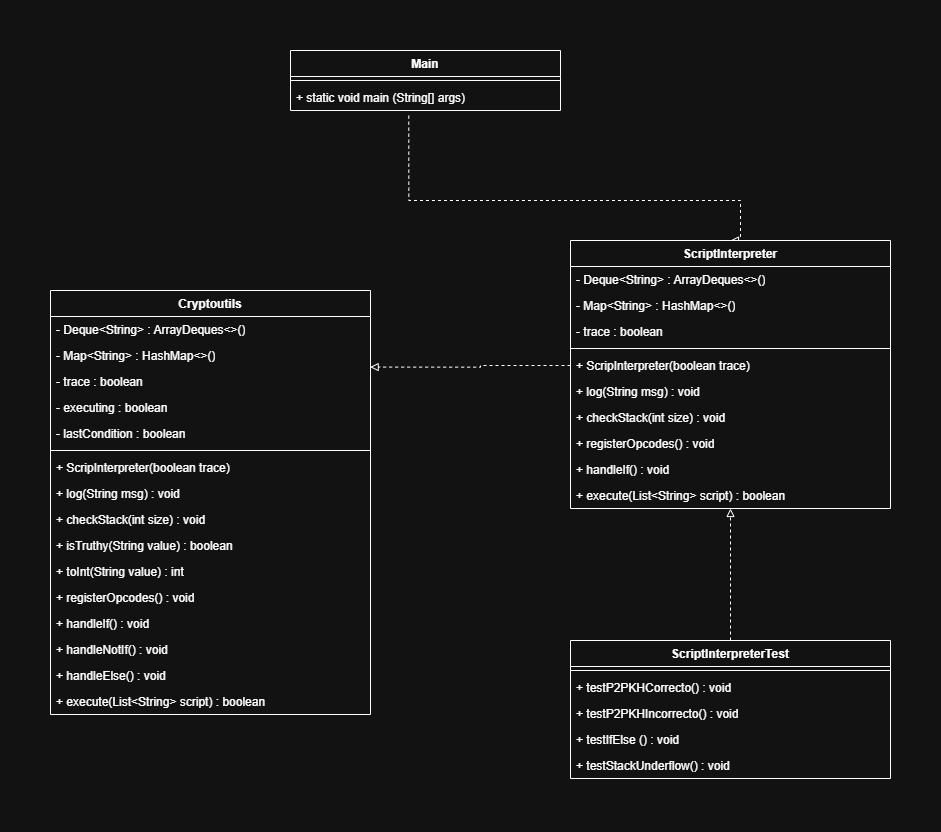

The diagram above was exported from draw.io. Its source (the exported page's mxGraphModel, read from the mxfile embedded in the PNG):
<mxGraphModel dx="1433" dy="2001" grid="1" gridSize="10" guides="1" tooltips="1" connect="1" arrows="1" fold="1" page="1" pageScale="1" pageWidth="827" pageHeight="1169" math="0" shadow="0">
  <root>
    <mxCell id="0" />
    <mxCell id="1" parent="0" />
    <mxCell id="Enrw0Av16sIZYQziE-UL-72" edge="1" parent="1" source="Enrw0Av16sIZYQziE-UL-4" style="edgeStyle=orthogonalEdgeStyle;rounded=0;orthogonalLoop=1;jettySize=auto;html=1;exitX=0.438;exitY=1.198;exitDx=0;exitDy=0;exitPerimeter=0;dashed=1;endArrow=block;endFill=0;entryX=0.5;entryY=0;entryDx=0;entryDy=0;" target="Enrw0Av16sIZYQziE-UL-39">
      <mxGeometry relative="1" as="geometry">
        <Array as="points">
          <mxPoint x="468" y="-140" />
          <mxPoint x="800" y="-140" />
        </Array>
        <mxPoint x="476.6300000000001" y="-189.99200000000016" as="sourcePoint" />
        <mxPoint x="800" y="50" as="targetPoint" />
      </mxGeometry>
    </mxCell>
    <mxCell id="Enrw0Av16sIZYQziE-UL-1" parent="1" style="swimlane;fontStyle=1;align=center;verticalAlign=top;childLayout=stackLayout;horizontal=1;startSize=26;horizontalStack=0;resizeParent=1;resizeParentMax=0;resizeLast=0;collapsible=1;marginBottom=0;whiteSpace=wrap;html=1;" value="Main" vertex="1">
      <mxGeometry height="60" width="270" x="350" y="-290" as="geometry" />
    </mxCell>
    <mxCell id="Enrw0Av16sIZYQziE-UL-3" parent="Enrw0Av16sIZYQziE-UL-1" style="line;strokeWidth=1;fillColor=none;align=left;verticalAlign=middle;spacingTop=-1;spacingLeft=3;spacingRight=3;rotatable=0;labelPosition=right;points=[];portConstraint=eastwest;strokeColor=inherit;" value="" vertex="1">
      <mxGeometry height="8" width="270" y="26" as="geometry" />
    </mxCell>
    <mxCell id="Enrw0Av16sIZYQziE-UL-4" parent="Enrw0Av16sIZYQziE-UL-1" style="text;strokeColor=none;fillColor=none;align=left;verticalAlign=top;spacingLeft=4;spacingRight=4;overflow=hidden;rotatable=0;points=[[0,0.5],[1,0.5]];portConstraint=eastwest;whiteSpace=wrap;html=1;" value="+ static void main (String[] args)" vertex="1">
      <mxGeometry height="26" width="270" y="34" as="geometry" />
    </mxCell>
    <mxCell id="Enrw0Av16sIZYQziE-UL-5" parent="1" style="swimlane;fontStyle=1;align=center;verticalAlign=top;childLayout=stackLayout;horizontal=1;startSize=26;horizontalStack=0;resizeParent=1;resizeParentMax=0;resizeLast=0;collapsible=1;marginBottom=0;whiteSpace=wrap;html=1;" value="Cryptoutils" vertex="1">
      <mxGeometry height="424" width="320" x="110" y="-50" as="geometry" />
    </mxCell>
    <mxCell id="Enrw0Av16sIZYQziE-UL-6" parent="Enrw0Av16sIZYQziE-UL-5" style="text;strokeColor=none;fillColor=none;align=left;verticalAlign=top;spacingLeft=4;spacingRight=4;overflow=hidden;rotatable=0;points=[[0,0.5],[1,0.5]];portConstraint=eastwest;whiteSpace=wrap;html=1;" value="- Deque&amp;lt;String&amp;gt; : ArrayDeques&amp;lt;&amp;gt;()" vertex="1">
      <mxGeometry height="26" width="320" y="26" as="geometry" />
    </mxCell>
    <mxCell id="Enrw0Av16sIZYQziE-UL-11" parent="Enrw0Av16sIZYQziE-UL-5" style="text;strokeColor=none;fillColor=none;align=left;verticalAlign=top;spacingLeft=4;spacingRight=4;overflow=hidden;rotatable=0;points=[[0,0.5],[1,0.5]];portConstraint=eastwest;whiteSpace=wrap;html=1;" value="- Map&amp;lt;String&amp;gt; : HashMap&amp;lt;&amp;gt;()" vertex="1">
      <mxGeometry height="26" width="320" y="52" as="geometry" />
    </mxCell>
    <mxCell id="Enrw0Av16sIZYQziE-UL-12" parent="Enrw0Av16sIZYQziE-UL-5" style="text;strokeColor=none;fillColor=none;align=left;verticalAlign=top;spacingLeft=4;spacingRight=4;overflow=hidden;rotatable=0;points=[[0,0.5],[1,0.5]];portConstraint=eastwest;whiteSpace=wrap;html=1;" value="- trace : boolean" vertex="1">
      <mxGeometry height="26" width="320" y="78" as="geometry" />
    </mxCell>
    <mxCell id="Enrw0Av16sIZYQziE-UL-13" parent="Enrw0Av16sIZYQziE-UL-5" style="text;strokeColor=none;fillColor=none;align=left;verticalAlign=top;spacingLeft=4;spacingRight=4;overflow=hidden;rotatable=0;points=[[0,0.5],[1,0.5]];portConstraint=eastwest;whiteSpace=wrap;html=1;" value="- executing : boolean" vertex="1">
      <mxGeometry height="26" width="320" y="104" as="geometry" />
    </mxCell>
    <mxCell id="Enrw0Av16sIZYQziE-UL-10" parent="Enrw0Av16sIZYQziE-UL-5" style="text;strokeColor=none;fillColor=none;align=left;verticalAlign=top;spacingLeft=4;spacingRight=4;overflow=hidden;rotatable=0;points=[[0,0.5],[1,0.5]];portConstraint=eastwest;whiteSpace=wrap;html=1;" value="- lastCondition : boolean" vertex="1">
      <mxGeometry height="26" width="320" y="130" as="geometry" />
    </mxCell>
    <mxCell id="Enrw0Av16sIZYQziE-UL-7" parent="Enrw0Av16sIZYQziE-UL-5" style="line;strokeWidth=1;fillColor=none;align=left;verticalAlign=middle;spacingTop=-1;spacingLeft=3;spacingRight=3;rotatable=0;labelPosition=right;points=[];portConstraint=eastwest;strokeColor=inherit;" value="" vertex="1">
      <mxGeometry height="8" width="320" y="156" as="geometry" />
    </mxCell>
    <mxCell id="Enrw0Av16sIZYQziE-UL-8" parent="Enrw0Av16sIZYQziE-UL-5" style="text;strokeColor=none;fillColor=none;align=left;verticalAlign=top;spacingLeft=4;spacingRight=4;overflow=hidden;rotatable=0;points=[[0,0.5],[1,0.5]];portConstraint=eastwest;whiteSpace=wrap;html=1;" value="+ ScripInterpreter(boolean trace)" vertex="1">
      <mxGeometry height="26" width="320" y="164" as="geometry" />
    </mxCell>
    <mxCell id="Enrw0Av16sIZYQziE-UL-14" parent="Enrw0Av16sIZYQziE-UL-5" style="text;strokeColor=none;fillColor=none;align=left;verticalAlign=top;spacingLeft=4;spacingRight=4;overflow=hidden;rotatable=0;points=[[0,0.5],[1,0.5]];portConstraint=eastwest;whiteSpace=wrap;html=1;" value="+ log(String msg) : void" vertex="1">
      <mxGeometry height="26" width="320" y="190" as="geometry" />
    </mxCell>
    <mxCell id="Enrw0Av16sIZYQziE-UL-15" parent="Enrw0Av16sIZYQziE-UL-5" style="text;strokeColor=none;fillColor=none;align=left;verticalAlign=top;spacingLeft=4;spacingRight=4;overflow=hidden;rotatable=0;points=[[0,0.5],[1,0.5]];portConstraint=eastwest;whiteSpace=wrap;html=1;" value="+ checkStack(int size) : void" vertex="1">
      <mxGeometry height="26" width="320" y="216" as="geometry" />
    </mxCell>
    <mxCell id="Enrw0Av16sIZYQziE-UL-16" parent="Enrw0Av16sIZYQziE-UL-5" style="text;strokeColor=none;fillColor=none;align=left;verticalAlign=top;spacingLeft=4;spacingRight=4;overflow=hidden;rotatable=0;points=[[0,0.5],[1,0.5]];portConstraint=eastwest;whiteSpace=wrap;html=1;" value="+ isTruthy(String value) : boolean" vertex="1">
      <mxGeometry height="26" width="320" y="242" as="geometry" />
    </mxCell>
    <mxCell id="Enrw0Av16sIZYQziE-UL-17" parent="Enrw0Av16sIZYQziE-UL-5" style="text;strokeColor=none;fillColor=none;align=left;verticalAlign=top;spacingLeft=4;spacingRight=4;overflow=hidden;rotatable=0;points=[[0,0.5],[1,0.5]];portConstraint=eastwest;whiteSpace=wrap;html=1;" value="+ toInt(String value) : int" vertex="1">
      <mxGeometry height="26" width="320" y="268" as="geometry" />
    </mxCell>
    <mxCell id="Enrw0Av16sIZYQziE-UL-18" parent="Enrw0Av16sIZYQziE-UL-5" style="text;strokeColor=none;fillColor=none;align=left;verticalAlign=top;spacingLeft=4;spacingRight=4;overflow=hidden;rotatable=0;points=[[0,0.5],[1,0.5]];portConstraint=eastwest;whiteSpace=wrap;html=1;" value="+ registerOpcodes() : void" vertex="1">
      <mxGeometry height="26" width="320" y="294" as="geometry" />
    </mxCell>
    <mxCell id="Enrw0Av16sIZYQziE-UL-19" parent="Enrw0Av16sIZYQziE-UL-5" style="text;strokeColor=none;fillColor=none;align=left;verticalAlign=top;spacingLeft=4;spacingRight=4;overflow=hidden;rotatable=0;points=[[0,0.5],[1,0.5]];portConstraint=eastwest;whiteSpace=wrap;html=1;" value="+ handleIf() : void" vertex="1">
      <mxGeometry height="26" width="320" y="320" as="geometry" />
    </mxCell>
    <mxCell id="Enrw0Av16sIZYQziE-UL-20" parent="Enrw0Av16sIZYQziE-UL-5" style="text;strokeColor=none;fillColor=none;align=left;verticalAlign=top;spacingLeft=4;spacingRight=4;overflow=hidden;rotatable=0;points=[[0,0.5],[1,0.5]];portConstraint=eastwest;whiteSpace=wrap;html=1;" value="+ handleNotIf() : void" vertex="1">
      <mxGeometry height="26" width="320" y="346" as="geometry" />
    </mxCell>
    <mxCell id="Enrw0Av16sIZYQziE-UL-21" parent="Enrw0Av16sIZYQziE-UL-5" style="text;strokeColor=none;fillColor=none;align=left;verticalAlign=top;spacingLeft=4;spacingRight=4;overflow=hidden;rotatable=0;points=[[0,0.5],[1,0.5]];portConstraint=eastwest;whiteSpace=wrap;html=1;" value="+ handleElse() : void" vertex="1">
      <mxGeometry height="26" width="320" y="372" as="geometry" />
    </mxCell>
    <mxCell id="Enrw0Av16sIZYQziE-UL-38" parent="Enrw0Av16sIZYQziE-UL-5" style="text;strokeColor=none;fillColor=none;align=left;verticalAlign=top;spacingLeft=4;spacingRight=4;overflow=hidden;rotatable=0;points=[[0,0.5],[1,0.5]];portConstraint=eastwest;whiteSpace=wrap;html=1;" value="+ execute(List&amp;lt;String&amp;gt; script) : boolean" vertex="1">
      <mxGeometry height="26" width="320" y="398" as="geometry" />
    </mxCell>
    <mxCell id="Enrw0Av16sIZYQziE-UL-39" parent="1" style="swimlane;fontStyle=1;align=center;verticalAlign=top;childLayout=stackLayout;horizontal=1;startSize=26;horizontalStack=0;resizeParent=1;resizeParentMax=0;resizeLast=0;collapsible=1;marginBottom=0;whiteSpace=wrap;html=1;" value="ScriptInterpreter" vertex="1">
      <mxGeometry height="268" width="320" x="630" y="-100" as="geometry" />
    </mxCell>
    <mxCell id="Enrw0Av16sIZYQziE-UL-40" parent="Enrw0Av16sIZYQziE-UL-39" style="text;strokeColor=none;fillColor=none;align=left;verticalAlign=top;spacingLeft=4;spacingRight=4;overflow=hidden;rotatable=0;points=[[0,0.5],[1,0.5]];portConstraint=eastwest;whiteSpace=wrap;html=1;" value="- Deque&amp;lt;String&amp;gt; : ArrayDeques&amp;lt;&amp;gt;()" vertex="1">
      <mxGeometry height="26" width="320" y="26" as="geometry" />
    </mxCell>
    <mxCell id="Enrw0Av16sIZYQziE-UL-41" parent="Enrw0Av16sIZYQziE-UL-39" style="text;strokeColor=none;fillColor=none;align=left;verticalAlign=top;spacingLeft=4;spacingRight=4;overflow=hidden;rotatable=0;points=[[0,0.5],[1,0.5]];portConstraint=eastwest;whiteSpace=wrap;html=1;" value="- Map&amp;lt;String&amp;gt; : HashMap&amp;lt;&amp;gt;()" vertex="1">
      <mxGeometry height="26" width="320" y="52" as="geometry" />
    </mxCell>
    <mxCell id="Enrw0Av16sIZYQziE-UL-42" parent="Enrw0Av16sIZYQziE-UL-39" style="text;strokeColor=none;fillColor=none;align=left;verticalAlign=top;spacingLeft=4;spacingRight=4;overflow=hidden;rotatable=0;points=[[0,0.5],[1,0.5]];portConstraint=eastwest;whiteSpace=wrap;html=1;" value="- trace : boolean" vertex="1">
      <mxGeometry height="26" width="320" y="78" as="geometry" />
    </mxCell>
    <mxCell id="Enrw0Av16sIZYQziE-UL-45" parent="Enrw0Av16sIZYQziE-UL-39" style="line;strokeWidth=1;fillColor=none;align=left;verticalAlign=middle;spacingTop=-1;spacingLeft=3;spacingRight=3;rotatable=0;labelPosition=right;points=[];portConstraint=eastwest;strokeColor=inherit;" value="" vertex="1">
      <mxGeometry height="8" width="320" y="104" as="geometry" />
    </mxCell>
    <mxCell id="Enrw0Av16sIZYQziE-UL-46" parent="Enrw0Av16sIZYQziE-UL-39" style="text;strokeColor=none;fillColor=none;align=left;verticalAlign=top;spacingLeft=4;spacingRight=4;overflow=hidden;rotatable=0;points=[[0,0.5],[1,0.5]];portConstraint=eastwest;whiteSpace=wrap;html=1;" value="+ ScripInterpreter(boolean trace)" vertex="1">
      <mxGeometry height="26" width="320" y="112" as="geometry" />
    </mxCell>
    <mxCell id="Enrw0Av16sIZYQziE-UL-47" parent="Enrw0Av16sIZYQziE-UL-39" style="text;strokeColor=none;fillColor=none;align=left;verticalAlign=top;spacingLeft=4;spacingRight=4;overflow=hidden;rotatable=0;points=[[0,0.5],[1,0.5]];portConstraint=eastwest;whiteSpace=wrap;html=1;" value="+ log(String msg) : void" vertex="1">
      <mxGeometry height="26" width="320" y="138" as="geometry" />
    </mxCell>
    <mxCell id="Enrw0Av16sIZYQziE-UL-48" parent="Enrw0Av16sIZYQziE-UL-39" style="text;strokeColor=none;fillColor=none;align=left;verticalAlign=top;spacingLeft=4;spacingRight=4;overflow=hidden;rotatable=0;points=[[0,0.5],[1,0.5]];portConstraint=eastwest;whiteSpace=wrap;html=1;" value="+ checkStack(int size) : void" vertex="1">
      <mxGeometry height="26" width="320" y="164" as="geometry" />
    </mxCell>
    <mxCell id="Enrw0Av16sIZYQziE-UL-51" parent="Enrw0Av16sIZYQziE-UL-39" style="text;strokeColor=none;fillColor=none;align=left;verticalAlign=top;spacingLeft=4;spacingRight=4;overflow=hidden;rotatable=0;points=[[0,0.5],[1,0.5]];portConstraint=eastwest;whiteSpace=wrap;html=1;" value="+ registerOpcodes() : void" vertex="1">
      <mxGeometry height="26" width="320" y="190" as="geometry" />
    </mxCell>
    <mxCell id="Enrw0Av16sIZYQziE-UL-52" parent="Enrw0Av16sIZYQziE-UL-39" style="text;strokeColor=none;fillColor=none;align=left;verticalAlign=top;spacingLeft=4;spacingRight=4;overflow=hidden;rotatable=0;points=[[0,0.5],[1,0.5]];portConstraint=eastwest;whiteSpace=wrap;html=1;" value="+ handleIf() : void" vertex="1">
      <mxGeometry height="26" width="320" y="216" as="geometry" />
    </mxCell>
    <mxCell id="Enrw0Av16sIZYQziE-UL-55" parent="Enrw0Av16sIZYQziE-UL-39" style="text;strokeColor=none;fillColor=none;align=left;verticalAlign=top;spacingLeft=4;spacingRight=4;overflow=hidden;rotatable=0;points=[[0,0.5],[1,0.5]];portConstraint=eastwest;whiteSpace=wrap;html=1;" value="+ execute(List&amp;lt;String&amp;gt; script) : boolean" vertex="1">
      <mxGeometry height="26" width="320" y="242" as="geometry" />
    </mxCell>
    <mxCell id="Enrw0Av16sIZYQziE-UL-70" edge="1" parent="1" source="Enrw0Av16sIZYQziE-UL-56" style="rounded=0;orthogonalLoop=1;jettySize=auto;html=1;endArrow=block;endFill=0;dashed=1;" target="Enrw0Av16sIZYQziE-UL-55">
      <mxGeometry relative="1" as="geometry">
        <mxPoint x="800" y="340" as="targetPoint" />
      </mxGeometry>
    </mxCell>
    <mxCell id="Enrw0Av16sIZYQziE-UL-56" parent="1" style="swimlane;fontStyle=1;align=center;verticalAlign=top;childLayout=stackLayout;horizontal=1;startSize=26;horizontalStack=0;resizeParent=1;resizeParentMax=0;resizeLast=0;collapsible=1;marginBottom=0;whiteSpace=wrap;html=1;" value="ScriptInterpreterTest" vertex="1">
      <mxGeometry height="138" width="320" x="630" y="300" as="geometry" />
    </mxCell>
    <mxCell id="Enrw0Av16sIZYQziE-UL-60" parent="Enrw0Av16sIZYQziE-UL-56" style="line;strokeWidth=1;fillColor=none;align=left;verticalAlign=middle;spacingTop=-1;spacingLeft=3;spacingRight=3;rotatable=0;labelPosition=right;points=[];portConstraint=eastwest;strokeColor=inherit;" value="" vertex="1">
      <mxGeometry height="8" width="320" y="26" as="geometry" />
    </mxCell>
    <mxCell id="Enrw0Av16sIZYQziE-UL-61" parent="Enrw0Av16sIZYQziE-UL-56" style="text;strokeColor=none;fillColor=none;align=left;verticalAlign=top;spacingLeft=4;spacingRight=4;overflow=hidden;rotatable=0;points=[[0,0.5],[1,0.5]];portConstraint=eastwest;whiteSpace=wrap;html=1;" value="+ testP2PKHCorrecto() : void" vertex="1">
      <mxGeometry height="26" width="320" y="34" as="geometry" />
    </mxCell>
    <mxCell id="Enrw0Av16sIZYQziE-UL-62" parent="Enrw0Av16sIZYQziE-UL-56" style="text;strokeColor=none;fillColor=none;align=left;verticalAlign=top;spacingLeft=4;spacingRight=4;overflow=hidden;rotatable=0;points=[[0,0.5],[1,0.5]];portConstraint=eastwest;whiteSpace=wrap;html=1;" value="+ testP2PKHIncorrecto() : void" vertex="1">
      <mxGeometry height="26" width="320" y="60" as="geometry" />
    </mxCell>
    <mxCell id="Enrw0Av16sIZYQziE-UL-63" parent="Enrw0Av16sIZYQziE-UL-56" style="text;strokeColor=none;fillColor=none;align=left;verticalAlign=top;spacingLeft=4;spacingRight=4;overflow=hidden;rotatable=0;points=[[0,0.5],[1,0.5]];portConstraint=eastwest;whiteSpace=wrap;html=1;" value="+ testIfElse () : void" vertex="1">
      <mxGeometry height="26" width="320" y="86" as="geometry" />
    </mxCell>
    <mxCell id="Enrw0Av16sIZYQziE-UL-64" parent="Enrw0Av16sIZYQziE-UL-56" style="text;strokeColor=none;fillColor=none;align=left;verticalAlign=top;spacingLeft=4;spacingRight=4;overflow=hidden;rotatable=0;points=[[0,0.5],[1,0.5]];portConstraint=eastwest;whiteSpace=wrap;html=1;" value="+ testStackUnderflow() : void" vertex="1">
      <mxGeometry height="26" width="320" y="112" as="geometry" />
    </mxCell>
    <mxCell id="Enrw0Av16sIZYQziE-UL-76" edge="1" parent="1" source="Enrw0Av16sIZYQziE-UL-46" style="edgeStyle=orthogonalEdgeStyle;rounded=0;orthogonalLoop=1;jettySize=auto;html=1;dashed=1;endArrow=block;endFill=0;entryX=0.999;entryY=0.945;entryDx=0;entryDy=0;entryPerimeter=0;" target="Enrw0Av16sIZYQziE-UL-11">
      <mxGeometry relative="1" as="geometry">
        <Array as="points">
          <mxPoint x="540" y="25" />
          <mxPoint x="540" y="27" />
        </Array>
        <mxPoint x="360" y="185" as="targetPoint" />
      </mxGeometry>
    </mxCell>
  </root>
</mxGraphModel>